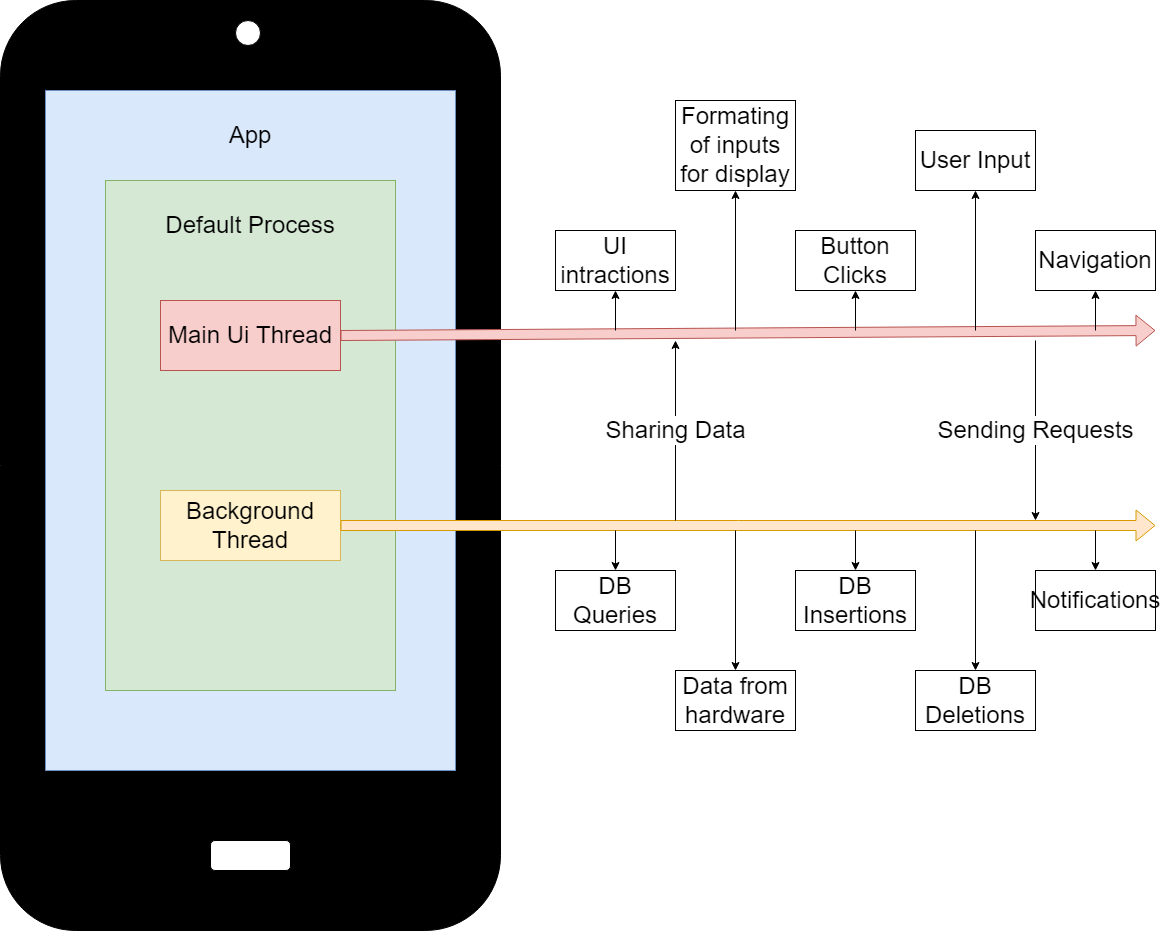

The diagram above was exported from draw.io. Its source (the exported page's mxGraphModel, read from the mxfile embedded in the PNG):
<mxGraphModel dx="572" dy="737" grid="1" gridSize="10" guides="1" tooltips="1" connect="1" arrows="1" fold="1" page="1" pageScale="1" pageWidth="850" pageHeight="1100" math="0" shadow="0">
  <root>
    <mxCell id="0" />
    <mxCell id="1" parent="0" />
    <mxCell id="lo6uDJw_qeOcJJZknHEA-21" value="" style="rounded=1;whiteSpace=wrap;html=1;fillStyle=auto;fillColor=#000000;strokeColor=#000000;" parent="1" vertex="1">
      <mxGeometry x="1345" y="70" width="500" height="930" as="geometry" />
    </mxCell>
    <mxCell id="keX6Q--mM9PW5z8Nw-yh-3" value="" style="rounded=0;whiteSpace=wrap;html=1;fillColor=#dae8fc;strokeColor=#6c8ebf;" parent="1" vertex="1">
      <mxGeometry x="1390" y="160" width="410" height="680" as="geometry" />
    </mxCell>
    <mxCell id="keX6Q--mM9PW5z8Nw-yh-5" value="" style="rounded=0;whiteSpace=wrap;html=1;fillColor=#d5e8d4;strokeColor=#82b366;" parent="1" vertex="1">
      <mxGeometry x="1450" y="250" width="290" height="510" as="geometry" />
    </mxCell>
    <mxCell id="keX6Q--mM9PW5z8Nw-yh-6" value="&lt;font style=&quot;font-size: 24px;&quot;&gt;Main Ui Thread&lt;/font&gt;" style="rounded=0;whiteSpace=wrap;html=1;fillColor=#f8cecc;strokeColor=#b85450;" parent="1" vertex="1">
      <mxGeometry x="1505" y="370" width="180" height="70" as="geometry" />
    </mxCell>
    <mxCell id="keX6Q--mM9PW5z8Nw-yh-7" value="&lt;font style=&quot;font-size: 24px;&quot;&gt;Background Thread&lt;/font&gt;" style="rounded=0;whiteSpace=wrap;html=1;fillColor=#fff2cc;strokeColor=#d6b656;" parent="1" vertex="1">
      <mxGeometry x="1505" y="560" width="180" height="70" as="geometry" />
    </mxCell>
    <mxCell id="lo6uDJw_qeOcJJZknHEA-3" value="" style="shape=flexArrow;endArrow=classic;html=1;rounded=0;fillColor=#f8cecc;strokeColor=#b85450;exitX=1;exitY=0.5;exitDx=0;exitDy=0;" parent="1" source="keX6Q--mM9PW5z8Nw-yh-6" edge="1">
      <mxGeometry width="50" height="50" relative="1" as="geometry">
        <mxPoint x="1740" y="404.5" as="sourcePoint" />
        <mxPoint x="2500" y="400" as="targetPoint" />
      </mxGeometry>
    </mxCell>
    <mxCell id="keX6Q--mM9PW5z8Nw-yh-8" value="Default Process" style="text;html=1;strokeColor=none;fillColor=none;align=center;verticalAlign=middle;whiteSpace=wrap;rounded=0;fontSize=24;" parent="1" vertex="1">
      <mxGeometry x="1450" y="280" width="290" height="30" as="geometry" />
    </mxCell>
    <mxCell id="lo6uDJw_qeOcJJZknHEA-4" value="" style="shape=flexArrow;endArrow=classic;html=1;rounded=0;fillColor=#ffe6cc;strokeColor=#d79b00;exitX=1;exitY=0.5;exitDx=0;exitDy=0;" parent="1" source="keX6Q--mM9PW5z8Nw-yh-7" edge="1">
      <mxGeometry width="50" height="50" relative="1" as="geometry">
        <mxPoint x="1740" y="600" as="sourcePoint" />
        <mxPoint x="2500" y="595" as="targetPoint" />
      </mxGeometry>
    </mxCell>
    <mxCell id="keX6Q--mM9PW5z8Nw-yh-9" value="App" style="text;html=1;strokeColor=none;fillColor=none;align=center;verticalAlign=middle;whiteSpace=wrap;rounded=0;fontSize=24;" parent="1" vertex="1">
      <mxGeometry x="1390" y="190" width="410" height="30" as="geometry" />
    </mxCell>
    <mxCell id="lo6uDJw_qeOcJJZknHEA-9" value="" style="endArrow=classic;html=1;rounded=0;entryX=0.5;entryY=1;entryDx=0;entryDy=0;" parent="1" target="keX6Q--mM9PW5z8Nw-yh-13" edge="1">
      <mxGeometry width="50" height="50" relative="1" as="geometry">
        <mxPoint x="1960" y="400" as="sourcePoint" />
        <mxPoint x="1950" y="350" as="targetPoint" />
      </mxGeometry>
    </mxCell>
    <mxCell id="keX6Q--mM9PW5z8Nw-yh-11" value="DB Queries" style="rounded=0;whiteSpace=wrap;html=1;fontSize=24;" parent="1" vertex="1">
      <mxGeometry x="1900" y="640" width="120" height="60" as="geometry" />
    </mxCell>
    <mxCell id="lo6uDJw_qeOcJJZknHEA-10" value="" style="endArrow=classic;html=1;rounded=0;entryX=0.5;entryY=0;entryDx=0;entryDy=0;" parent="1" target="keX6Q--mM9PW5z8Nw-yh-11" edge="1">
      <mxGeometry width="50" height="50" relative="1" as="geometry">
        <mxPoint x="1960" y="600" as="sourcePoint" />
        <mxPoint x="1969.23" y="650" as="targetPoint" />
      </mxGeometry>
    </mxCell>
    <mxCell id="keX6Q--mM9PW5z8Nw-yh-12" value="Data from hardware" style="rounded=0;whiteSpace=wrap;html=1;fontSize=24;" parent="1" vertex="1">
      <mxGeometry x="2020" y="740" width="120" height="60" as="geometry" />
    </mxCell>
    <mxCell id="lo6uDJw_qeOcJJZknHEA-11" value="" style="endArrow=classic;html=1;rounded=0;entryX=0.5;entryY=0;entryDx=0;entryDy=0;" parent="1" target="keX6Q--mM9PW5z8Nw-yh-12" edge="1">
      <mxGeometry width="50" height="50" relative="1" as="geometry">
        <mxPoint x="2080" y="600" as="sourcePoint" />
        <mxPoint x="2070" y="650" as="targetPoint" />
      </mxGeometry>
    </mxCell>
    <mxCell id="lo6uDJw_qeOcJJZknHEA-12" value="" style="endArrow=classic;html=1;rounded=0;" parent="1" target="keX6Q--mM9PW5z8Nw-yh-14" edge="1">
      <mxGeometry width="50" height="50" relative="1" as="geometry">
        <mxPoint x="2200" y="600" as="sourcePoint" />
        <mxPoint x="2170" y="640" as="targetPoint" />
      </mxGeometry>
    </mxCell>
    <mxCell id="lo6uDJw_qeOcJJZknHEA-13" value="" style="endArrow=classic;html=1;rounded=0;entryX=0.5;entryY=0;entryDx=0;entryDy=0;" parent="1" target="keX6Q--mM9PW5z8Nw-yh-15" edge="1">
      <mxGeometry width="50" height="50" relative="1" as="geometry">
        <mxPoint x="2320" y="600" as="sourcePoint" />
        <mxPoint x="2350" y="660" as="targetPoint" />
      </mxGeometry>
    </mxCell>
    <mxCell id="lo6uDJw_qeOcJJZknHEA-14" value="" style="endArrow=classic;html=1;rounded=0;entryX=0.5;entryY=0;entryDx=0;entryDy=0;" parent="1" target="keX6Q--mM9PW5z8Nw-yh-19" edge="1">
      <mxGeometry width="50" height="50" relative="1" as="geometry">
        <mxPoint x="2440" y="600" as="sourcePoint" />
        <mxPoint x="2440" y="650" as="targetPoint" />
      </mxGeometry>
    </mxCell>
    <mxCell id="lo6uDJw_qeOcJJZknHEA-15" value="" style="endArrow=classic;html=1;rounded=0;entryX=0.5;entryY=1;entryDx=0;entryDy=0;" parent="1" target="lo6uDJw_qeOcJJZknHEA-20" edge="1">
      <mxGeometry width="50" height="50" relative="1" as="geometry">
        <mxPoint x="2080" y="400" as="sourcePoint" />
        <mxPoint x="2080" y="260" as="targetPoint" />
      </mxGeometry>
    </mxCell>
    <mxCell id="lo6uDJw_qeOcJJZknHEA-16" value="" style="endArrow=classic;html=1;rounded=0;entryX=0.5;entryY=1;entryDx=0;entryDy=0;" parent="1" target="lo6uDJw_qeOcJJZknHEA-19" edge="1">
      <mxGeometry width="50" height="50" relative="1" as="geometry">
        <mxPoint x="2200" y="400" as="sourcePoint" />
        <mxPoint x="2160" y="350" as="targetPoint" />
      </mxGeometry>
    </mxCell>
    <mxCell id="lo6uDJw_qeOcJJZknHEA-17" value="" style="endArrow=classic;html=1;rounded=0;" parent="1" target="keX6Q--mM9PW5z8Nw-yh-16" edge="1">
      <mxGeometry width="50" height="50" relative="1" as="geometry">
        <mxPoint x="2320" y="400" as="sourcePoint" />
        <mxPoint x="2320" y="260" as="targetPoint" />
      </mxGeometry>
    </mxCell>
    <mxCell id="lo6uDJw_qeOcJJZknHEA-18" value="" style="endArrow=classic;html=1;rounded=0;entryX=0.5;entryY=1;entryDx=0;entryDy=0;" parent="1" target="keX6Q--mM9PW5z8Nw-yh-18" edge="1">
      <mxGeometry width="50" height="50" relative="1" as="geometry">
        <mxPoint x="2440" y="400" as="sourcePoint" />
        <mxPoint x="2460" y="350" as="targetPoint" />
      </mxGeometry>
    </mxCell>
    <mxCell id="lo6uDJw_qeOcJJZknHEA-19" value="Button Clicks" style="rounded=0;whiteSpace=wrap;html=1;fontSize=24;" parent="1" vertex="1">
      <mxGeometry x="2140" y="300" width="120" height="60" as="geometry" />
    </mxCell>
    <mxCell id="keX6Q--mM9PW5z8Nw-yh-13" value="UI intractions" style="rounded=0;whiteSpace=wrap;html=1;fontSize=24;" parent="1" vertex="1">
      <mxGeometry x="1900" y="300" width="120" height="60" as="geometry" />
    </mxCell>
    <mxCell id="lo6uDJw_qeOcJJZknHEA-20" value="Formating of inputs for display" style="rounded=0;whiteSpace=wrap;html=1;fontSize=24;" parent="1" vertex="1">
      <mxGeometry x="2020" y="170" width="120" height="90" as="geometry" />
    </mxCell>
    <mxCell id="keX6Q--mM9PW5z8Nw-yh-14" value="DB Insertions" style="rounded=0;whiteSpace=wrap;html=1;fontSize=24;" parent="1" vertex="1">
      <mxGeometry x="2140" y="640" width="120" height="60" as="geometry" />
    </mxCell>
    <mxCell id="keX6Q--mM9PW5z8Nw-yh-15" value="DB&lt;br&gt;Deletions" style="rounded=0;whiteSpace=wrap;html=1;fontSize=24;" parent="1" vertex="1">
      <mxGeometry x="2260" y="740" width="120" height="60" as="geometry" />
    </mxCell>
    <mxCell id="lo6uDJw_qeOcJJZknHEA-23" value="" style="ellipse;whiteSpace=wrap;html=1;aspect=fixed;fillStyle=auto;" parent="1" vertex="1">
      <mxGeometry x="1580" y="90" width="25" height="25" as="geometry" />
    </mxCell>
    <mxCell id="lo6uDJw_qeOcJJZknHEA-26" value="" style="rounded=1;whiteSpace=wrap;html=1;fillStyle=auto;" parent="1" vertex="1">
      <mxGeometry x="1555" y="910" width="80" height="30" as="geometry" />
    </mxCell>
    <mxCell id="keX6Q--mM9PW5z8Nw-yh-16" value="User Input" style="rounded=0;whiteSpace=wrap;html=1;fontSize=24;" parent="1" vertex="1">
      <mxGeometry x="2260" y="200" width="120" height="60" as="geometry" />
    </mxCell>
    <mxCell id="keX6Q--mM9PW5z8Nw-yh-18" value="Navigation" style="rounded=0;whiteSpace=wrap;html=1;fontSize=24;" parent="1" vertex="1">
      <mxGeometry x="2380" y="300" width="120" height="60" as="geometry" />
    </mxCell>
    <mxCell id="keX6Q--mM9PW5z8Nw-yh-19" value="Notifications" style="rounded=0;whiteSpace=wrap;html=1;fontSize=24;" parent="1" vertex="1">
      <mxGeometry x="2380" y="640" width="120" height="60" as="geometry" />
    </mxCell>
    <mxCell id="keX6Q--mM9PW5z8Nw-yh-20" value="Sharing Data" style="endArrow=classic;html=1;rounded=0;fontSize=24;" parent="1" edge="1">
      <mxGeometry width="50" height="50" relative="1" as="geometry">
        <mxPoint x="2020" y="590" as="sourcePoint" />
        <mxPoint x="2020" y="410" as="targetPoint" />
      </mxGeometry>
    </mxCell>
    <mxCell id="keX6Q--mM9PW5z8Nw-yh-21" value="Sending Requests" style="endArrow=classic;html=1;rounded=0;fontSize=24;" parent="1" edge="1">
      <mxGeometry width="50" height="50" relative="1" as="geometry">
        <mxPoint x="2380" y="410" as="sourcePoint" />
        <mxPoint x="2380" y="590" as="targetPoint" />
      </mxGeometry>
    </mxCell>
  </root>
</mxGraphModel>